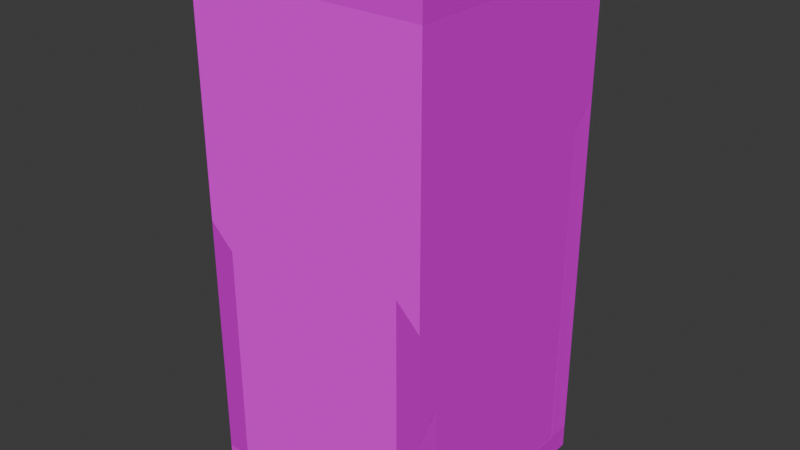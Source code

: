 # Source: tiles.blend  (saved by Blender 4.4.32; exported with 4.5.12 LTS)
import bpy
from mathutils import Matrix  # noqa: F401  (used for matrix-valued properties, if any)

bpy.ops.wm.read_factory_settings(use_empty=True)
scene = bpy.context.scene
scene.name = 'Scene'

# ---- images (referenced by path relative to the original .blend; pixels are not part of the script)
import os
ASSET_DIR = os.environ.get("B2B_ASSET_DIR", "")  # directory of the original .blend (textures are referenced by path, not embedded)
HERE = os.path.dirname(os.path.abspath(__file__))  # packed textures are extracted next to this script under _unpacked/

def load_image(name, relpath, width, height, colorspace="sRGB"):
    """Load a texture the original file referenced (path relative to the .blend, or extracted next to this script)."""
    p = next((c for c in (os.path.join(HERE, relpath), os.path.join(ASSET_DIR, relpath)) if relpath and os.path.exists(c)), "")
    if p:
        img = bpy.data.images.load(p, check_existing=True)
        img.name = name
    else:  # same state as the original file: an image datablock whose file is absent (Cycles renders it pink)
        img = bpy.data.images.new(name, width, height)
        img.source = "FILE"
        img.filepath = "//" + (relpath or name)
    img.colorspace_settings.name = colorspace
    return img
img_tiles_png = load_image('tiles.png', 'tiles.png', 1024, 1024, 'sRGB')
img_tiles_normal_png = load_image('tiles_normal.png', 'tiles_normal.png', 1024, 1024, 'Non-Color')

# ---- materials (node trees are filled in below, after node groups)
mat_tiles = bpy.data.materials.new('Tiles')

# ---- material node trees
mat_tiles.use_nodes = True; mat_tiles.node_tree.nodes.clear()
_N = mat_tiles.node_tree.nodes; _L = mat_tiles.node_tree.links
n0 = _N.new('ShaderNodeBsdfPrincipled'); n0.name = 'Principled BSDF'; n0.location = (10, 300)
n0.inputs[2].default_value = 1.0
n0.inputs[13].default_value = 0.0
n1 = _N.new('ShaderNodeOutputMaterial'); n1.name = 'Material Output'; n1.location = (300, 300)
n2 = _N.new('ShaderNodeTexImage'); n2.name = 'Image Texture'; n2.location = (-328, 578)
n2.image = img_tiles_png
n2.interpolation = 'Closest'
n3 = _N.new('ShaderNodeNormalMap'); n3.name = 'Normal Map'; n3.location = (-204, 120)
n4 = _N.new('ShaderNodeTexImage'); n4.name = 'Image Texture.001'; n4.location = (-496, 176)
n4.image = img_tiles_normal_png
_L.new(n0.outputs[0], n1.inputs[0])
_L.new(n2.outputs[0], n0.inputs[0])
_L.new(n3.outputs[0], n0.inputs[5])
_L.new(n4.outputs[0], n3.inputs[1])
n1.is_active_output = True

# ---- world
world_world = bpy.data.worlds.new('World'); scene.world = world_world
world_world.use_nodes = True; world_world.node_tree.nodes.clear()
_N = world_world.node_tree.nodes; _L = world_world.node_tree.links
n0 = _N.new('ShaderNodeOutputWorld'); n0.name = 'World Output'; n0.location = (300, 300)
n1 = _N.new('ShaderNodeBackground'); n1.name = 'Background'; n1.location = (10, 300)
n1.inputs[0].default_value = (0.05088, 0.05088, 0.05088, 1.0)
_L.new(n1.outputs[0], n0.inputs[0])
n0.is_active_output = True
world_world.color = (0.05088, 0.05088, 0.05088)
world_world.sun_shadow_jitter_overblur = 0.0

# ---- meshes
me_cube = bpy.data.meshes.new('Cube')
me_cube.from_pydata([(-1.0, -1.0, -1.0), (-1.0, -1.0, 1.0), (-1.0, 1.0, -1.0), (-1.0, 1.0, 1.0), (1.0, -1.0, -1.0), (1.0, -1.0, 1.0), (1.0, 1.0, -1.0), (1.0, 1.0, 1.0)], [], [(0, 1, 3, 2), (2, 3, 7, 6), (6, 7, 5, 4), (4, 5, 1, 0), (2, 6, 4, 0), (7, 3, 1, 5)])
_uv = me_cube.uv_layers.new(name='UVMap')
_uv.uv.foreach_set('vector', [0.5, 1.0, 1.0, 1.0, 1.0, 0.5, 0.5, 0.5, 1.0, 1.0, 0.5, 1.0, 0.5, 0.5, 1.0, 0.5, 0.5, 0.5, 1.0, 0.5, 1.0, 1.0, 0.5, 1.0, 0.5, 0.5, 1.0, 0.5, 1.0, 1.0, 0.5, 1.0, 0.5, 0.5, 1.0, 0.5, 1.0, 1.0, 0.5, 1.0, 1.0, 1.0, 0.5, 1.0, 0.5, 0.5, 1.0, 0.5])
me_cube.materials.append(mat_tiles)
me_cube.update()
me_cube_001 = bpy.data.meshes.new('Cube.001')
me_cube_001.from_pydata([(-1.0, -1.0, -1.0), (-1.0, -1.0, 1.0), (-1.0, 1.0, -1.0), (-1.0, 1.0, 1.0), (1.0, -1.0, -1.0), (1.0, -1.0, 1.0), (1.0, 1.0, -1.0), (1.0, 1.0, 1.0)], [], [(0, 1, 3, 2), (2, 3, 7, 6), (6, 7, 5, 4), (4, 5, 1, 0), (2, 6, 4, 0), (7, 3, 1, 5)])
_uv = me_cube_001.uv_layers.new(name='UVMap')
_uv.uv.foreach_set('vector', [2.98e-08, 1.0, 0.5, 1.0, 0.5, 0.5, 2.98e-08, 0.5, 0.5, 1.0, 2.98e-08, 1.0, 2.98e-08, 0.5, 0.5, 0.5, 2.98e-08, 0.5, 0.5, 0.5, 0.5, 1.0, 2.98e-08, 1.0, 2.98e-08, 0.5, 0.5, 0.5, 0.5, 1.0, 2.98e-08, 1.0, 0.0, 0.5, 0.5, 0.5, 0.5, 1.0, 0.0, 1.0, 0.5, 1.0, 2.98e-08, 1.0, 2.98e-08, 0.5, 0.5, 0.5])
me_cube_001.materials.append(mat_tiles)
me_cube_001.update()
me_cube_002 = bpy.data.meshes.new('Cube.002')
me_cube_002.from_pydata([(-1.0, -1.0, -1.0), (-1.0, -1.0, 1.0), (-1.0, 1.0, -1.0), (-1.0, 1.0, 1.0), (1.0, -1.0, -1.0), (1.0, -1.0, 1.0), (1.0, 1.0, -1.0), (1.0, 1.0, 1.0)], [], [(0, 1, 3, 2), (2, 3, 7, 6), (6, 7, 5, 4), (4, 5, 1, 0), (2, 6, 4, 0), (7, 3, 1, 5)])
_uv = me_cube_002.uv_layers.new(name='UVMap')
_uv.uv.foreach_set('vector', [2.98e-08, 1.0, 0.5, 1.0, 0.5, 0.5, 2.98e-08, 0.5, 0.5, 1.0, 2.98e-08, 1.0, 2.98e-08, 0.5, 0.5, 0.5, 2.98e-08, 0.5, 0.5, 0.5, 0.5, 1.0, 2.98e-08, 1.0, 2.98e-08, 0.5, 0.5, 0.5, 0.5, 1.0, 2.98e-08, 1.0, 0.0, 0.5, 0.5, 0.5, 0.5, 1.0, 0.0, 1.0, 0.5, 1.0, 2.98e-08, 1.0, 2.98e-08, 0.5, 0.5, 0.5])
me_cube_002.materials.append(mat_tiles)
me_cube_002.update()
me_cube_003 = bpy.data.meshes.new('Cube.003')
me_cube_003.from_pydata([(-1.0, -1.0, -1.0), (-1.0, -1.0, 1.0), (-1.0, 1.0, -1.0), (-1.0, 1.0, 1.0), (1.0, -1.0, -1.0), (1.0, -1.0, 1.0), (1.0, 1.0, -1.0), (1.0, 1.0, 1.0)], [], [(0, 1, 3, 2), (2, 3, 7, 6), (6, 7, 5, 4), (4, 5, 1, 0), (2, 6, 4, 0), (7, 3, 1, 5)])
_uv = me_cube_003.uv_layers.new(name='UVMap')
_uv.uv.foreach_set('vector', [2.98e-08, 1.0, 0.5, 1.0, 0.5, 0.5, 2.98e-08, 0.5, 0.5, 1.0, 2.98e-08, 1.0, 2.98e-08, 0.5, 0.5, 0.5, 2.98e-08, 0.5, 0.5, 0.5, 0.5, 1.0, 2.98e-08, 1.0, 2.98e-08, 0.5, 0.5, 0.5, 0.5, 1.0, 2.98e-08, 1.0, 0.0, 0.5, 0.5, 0.5, 0.5, 1.0, 0.0, 1.0, 0.5, 1.0, 2.98e-08, 1.0, 2.98e-08, 0.5, 0.5, 0.5])
me_cube_003.materials.append(mat_tiles)
me_cube_003.update()
me_cube_004 = bpy.data.meshes.new('Cube.004')
me_cube_004.from_pydata([(-1.0, -1.0, -1.0), (-1.0, -1.0, 1.0), (-1.0, 1.0, -1.0), (-1.0, 1.0, 1.0), (1.0, -1.0, -1.0), (1.0, -1.0, 1.0), (1.0, 1.0, -1.0), (1.0, 1.0, 1.0)], [], [(0, 1, 3, 2), (2, 3, 7, 6), (6, 7, 5, 4), (4, 5, 1, 0), (2, 6, 4, 0), (7, 3, 1, 5)])
_uv = me_cube_004.uv_layers.new(name='UVMap')
_uv.uv.foreach_set('vector', [2.98e-08, 1.0, 0.5, 1.0, 0.5, 0.5, 2.98e-08, 0.5, 0.5, 1.0, 2.98e-08, 1.0, 2.98e-08, 0.5, 0.5, 0.5, 2.98e-08, 0.5, 0.5, 0.5, 0.5, 1.0, 2.98e-08, 1.0, 2.98e-08, 0.5, 0.5, 0.5, 0.5, 1.0, 2.98e-08, 1.0, 0.0, 0.5, 0.5, 0.5, 0.5, 1.0, 0.0, 1.0, 0.5, 1.0, 2.98e-08, 1.0, 2.98e-08, 0.5, 0.5, 0.5])
me_cube_004.materials.append(mat_tiles)
me_cube_004.update()
me_cube_005 = bpy.data.meshes.new('Cube.005')
me_cube_005.from_pydata([(-1.0, -1.0, -1.0), (-1.0, -1.0, 1.0), (-1.0, 1.0, -1.0), (-1.0, 1.0, 1.0), (1.0, -1.0, -1.0), (1.0, -1.0, 1.0), (1.0, 1.0, -1.0), (1.0, 1.0, 1.0)], [], [(0, 1, 3, 2), (2, 3, 7, 6), (6, 7, 5, 4), (4, 5, 1, 0), (2, 6, 4, 0), (7, 3, 1, 5)])
_uv = me_cube_005.uv_layers.new(name='UVMap')
_uv.uv.foreach_set('vector', [0.5, 1.0, 1.0, 1.0, 1.0, 0.5, 0.5, 0.5, 1.0, 1.0, 0.5, 1.0, 0.5, 0.5, 1.0, 0.5, 0.5, 0.5, 1.0, 0.5, 1.0, 1.0, 0.5, 1.0, 0.5, 0.5, 1.0, 0.5, 1.0, 1.0, 0.5, 1.0, 0.5, 0.5, 1.0, 0.5, 1.0, 1.0, 0.5, 1.0, 1.0, 1.0, 0.5, 1.0, 0.5, 0.5, 1.0, 0.5])
me_cube_005.materials.append(mat_tiles)
me_cube_005.update()

# ---- objects
ob_floor = bpy.data.objects.new('Floor', me_cube)
ob_wall_left = bpy.data.objects.new('Wall Left', me_cube_001)
ob_wall_right = bpy.data.objects.new('Wall Right', me_cube_002)
ob_wall_up = bpy.data.objects.new('Wall Up', me_cube_003)
ob_wall_down = bpy.data.objects.new('Wall Down', me_cube_004)
ob_celling = bpy.data.objects.new('Celling', me_cube_005)

# ---- transforms, parenting, visibility, modifiers, constraints
ob_floor.location = (0.0, 0.0, 0.0)
ob_floor.scale = (0.5, 0.5, 0.05)
ob_wall_left.location = (0.0, -0.45, 1.05)
ob_wall_left.rotation_euler = (1.571, -0.0, 0.0)
ob_wall_left.scale = (0.5, 1.0, 0.05)
ob_wall_right.location = (0.0, 0.45, 1.05)
ob_wall_right.rotation_euler = (1.571, -0.0, 0.0)
ob_wall_right.scale = (0.5, 1.0, 0.05)
ob_wall_up.location = (0.45, 4.843e-08, 1.05)
ob_wall_up.rotation_euler = (1.571, -0.0, 1.571)
ob_wall_up.scale = (0.5, 1.0, 0.05)
ob_wall_down.location = (-0.45, 4.843e-08, 1.05)
ob_wall_down.rotation_euler = (1.571, -0.0, 1.571)
ob_wall_down.scale = (0.5, 1.0, 0.05)
ob_celling.location = (0.0, 0.0, 2.1)
ob_celling.scale = (0.5, 0.5, 0.05)

# ---- collection membership
scene.collection.objects.link(ob_floor)
scene.collection.objects.link(ob_wall_left)
scene.collection.objects.link(ob_wall_right)
scene.collection.objects.link(ob_wall_up)
scene.collection.objects.link(ob_wall_down)
scene.collection.objects.link(ob_celling)

# ---- scene / render settings (as saved in the file)
scene.frame_start = 1; scene.frame_end = 250; scene.frame_set(1)
scene.render.engine = 'BLENDER_EEVEE_NEXT'
bpy.context.view_layer.update()

# ---- added for rendering (the .blend has no active camera and no usable light): camera, sun
cam_auto = bpy.data.cameras.new('AutoCamera')
cam_auto.lens = 50.0
cam_auto.sensor_width = 36.0
cam_auto.clip_end = 1000.0
ob_auto_camera = bpy.data.objects.new('AutoCamera', cam_auto)
scene.collection.objects.link(ob_auto_camera)
ob_auto_camera.location = (2.41978, -2.90373, 2.98582)
ob_auto_camera.rotation_euler = (1.09748, -7.21219e-08, 0.694738)
scene.camera = ob_auto_camera
light_auto_sun = bpy.data.lights.new('AutoSun', 'SUN')
light_auto_sun.energy = 3.0
light_auto_sun.angle = 0.0523599
ob_auto_sun = bpy.data.objects.new('AutoSun', light_auto_sun)
scene.collection.objects.link(ob_auto_sun)
ob_auto_sun.rotation_euler = (0.872665, 0.174533, 0.523599)
bpy.context.view_layer.update()
